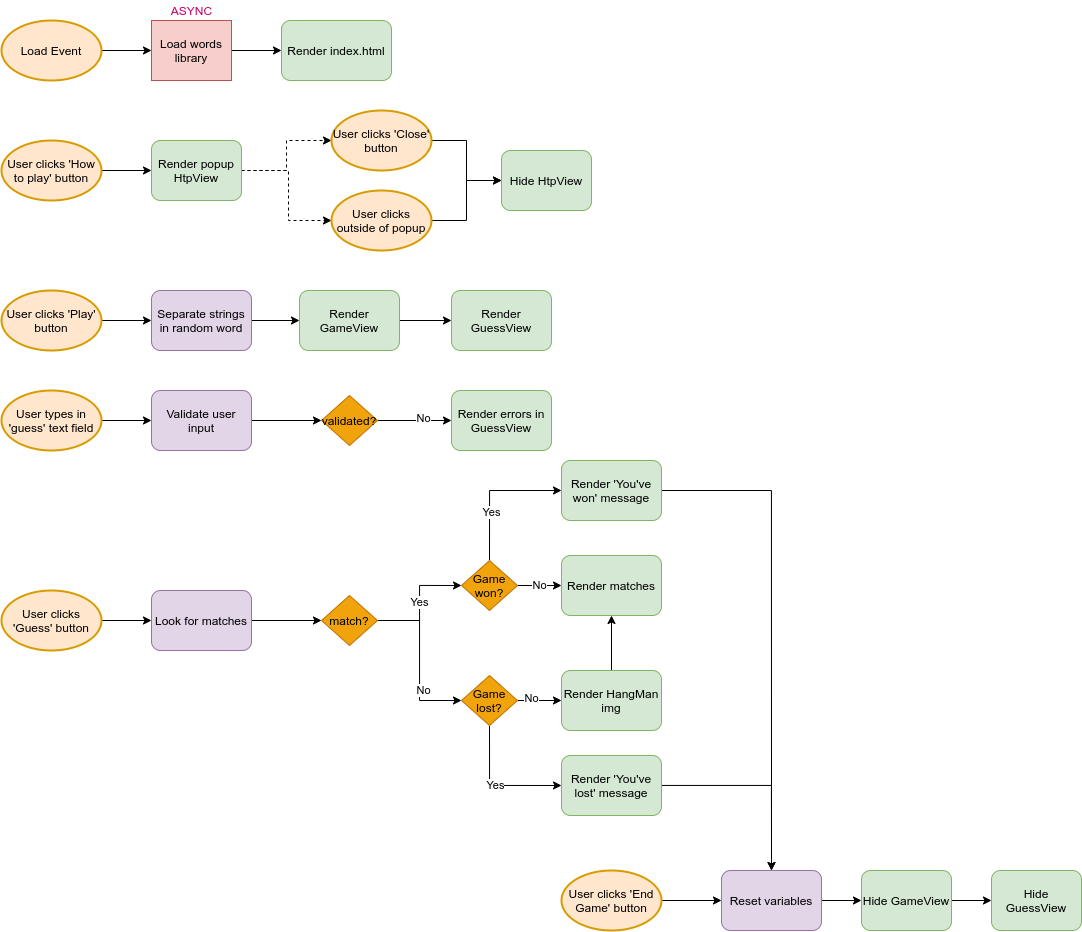

The diagram above was exported from draw.io. Its source (the exported page's mxGraphModel, read from the mxfile embedded in the PNG):
<mxGraphModel dx="1673" dy="904" grid="1" gridSize="10" guides="1" tooltips="1" connect="1" arrows="1" fold="1" page="1" pageScale="1" pageWidth="827" pageHeight="1169" math="0" shadow="0">
  <root>
    <mxCell id="0" />
    <mxCell id="1" parent="0" />
    <mxCell id="drcXzywMreM-v5EUSPgo-10" style="edgeStyle=orthogonalEdgeStyle;rounded=0;orthogonalLoop=1;jettySize=auto;html=1;entryX=0;entryY=0.5;entryDx=0;entryDy=0;fontColor=#CC0066;" edge="1" parent="1" source="drcXzywMreM-v5EUSPgo-1" target="drcXzywMreM-v5EUSPgo-7">
      <mxGeometry relative="1" as="geometry" />
    </mxCell>
    <mxCell id="drcXzywMreM-v5EUSPgo-1" value="Load Event" style="strokeWidth=2;html=1;shape=mxgraph.flowchart.start_1;whiteSpace=wrap;fillColor=#ffe6cc;strokeColor=#d79b00;" vertex="1" parent="1">
      <mxGeometry x="80" y="40" width="100" height="60" as="geometry" />
    </mxCell>
    <mxCell id="drcXzywMreM-v5EUSPgo-13" style="edgeStyle=orthogonalEdgeStyle;rounded=0;orthogonalLoop=1;jettySize=auto;html=1;entryX=0;entryY=0.5;entryDx=0;entryDy=0;fontColor=#CC0066;" edge="1" parent="1" source="drcXzywMreM-v5EUSPgo-2" target="drcXzywMreM-v5EUSPgo-12">
      <mxGeometry relative="1" as="geometry" />
    </mxCell>
    <mxCell id="drcXzywMreM-v5EUSPgo-2" value="User clicks 'How to play' button" style="strokeWidth=2;html=1;shape=mxgraph.flowchart.start_1;whiteSpace=wrap;fillColor=#ffe6cc;strokeColor=#d79b00;" vertex="1" parent="1">
      <mxGeometry x="80" y="160" width="100" height="60" as="geometry" />
    </mxCell>
    <mxCell id="drcXzywMreM-v5EUSPgo-58" style="edgeStyle=orthogonalEdgeStyle;rounded=0;orthogonalLoop=1;jettySize=auto;html=1;entryX=0;entryY=0.5;entryDx=0;entryDy=0;fontColor=#000000;" edge="1" parent="1" source="drcXzywMreM-v5EUSPgo-3" target="drcXzywMreM-v5EUSPgo-56">
      <mxGeometry relative="1" as="geometry" />
    </mxCell>
    <mxCell id="drcXzywMreM-v5EUSPgo-3" value="User types in 'guess' text field" style="strokeWidth=2;html=1;shape=mxgraph.flowchart.start_1;whiteSpace=wrap;fillColor=#ffe6cc;strokeColor=#d79b00;" vertex="1" parent="1">
      <mxGeometry x="80" y="410" width="100" height="60" as="geometry" />
    </mxCell>
    <mxCell id="drcXzywMreM-v5EUSPgo-47" style="edgeStyle=orthogonalEdgeStyle;rounded=0;orthogonalLoop=1;jettySize=auto;html=1;entryX=0;entryY=0.5;entryDx=0;entryDy=0;fontColor=#000000;" edge="1" parent="1" source="drcXzywMreM-v5EUSPgo-4" target="drcXzywMreM-v5EUSPgo-46">
      <mxGeometry relative="1" as="geometry" />
    </mxCell>
    <mxCell id="drcXzywMreM-v5EUSPgo-4" value="User clicks 'End Game' button" style="strokeWidth=2;html=1;shape=mxgraph.flowchart.start_1;whiteSpace=wrap;fillColor=#ffe6cc;strokeColor=#d79b00;" vertex="1" parent="1">
      <mxGeometry x="640" y="890" width="100" height="60" as="geometry" />
    </mxCell>
    <mxCell id="drcXzywMreM-v5EUSPgo-24" style="edgeStyle=orthogonalEdgeStyle;rounded=0;orthogonalLoop=1;jettySize=auto;html=1;entryX=0;entryY=0.5;entryDx=0;entryDy=0;fontColor=#CC0066;" edge="1" parent="1" source="drcXzywMreM-v5EUSPgo-5" target="drcXzywMreM-v5EUSPgo-23">
      <mxGeometry relative="1" as="geometry" />
    </mxCell>
    <mxCell id="drcXzywMreM-v5EUSPgo-5" value="User clicks 'Play' button" style="strokeWidth=2;html=1;shape=mxgraph.flowchart.start_1;whiteSpace=wrap;fillColor=#ffe6cc;strokeColor=#d79b00;" vertex="1" parent="1">
      <mxGeometry x="80" y="310" width="100" height="60" as="geometry" />
    </mxCell>
    <mxCell id="drcXzywMreM-v5EUSPgo-28" style="edgeStyle=orthogonalEdgeStyle;rounded=0;orthogonalLoop=1;jettySize=auto;html=1;fontColor=#CC0066;" edge="1" parent="1" source="drcXzywMreM-v5EUSPgo-6" target="drcXzywMreM-v5EUSPgo-26">
      <mxGeometry relative="1" as="geometry" />
    </mxCell>
    <mxCell id="drcXzywMreM-v5EUSPgo-6" value="User clicks 'Guess' button" style="strokeWidth=2;html=1;shape=mxgraph.flowchart.start_1;whiteSpace=wrap;fillColor=#ffe6cc;strokeColor=#d79b00;" vertex="1" parent="1">
      <mxGeometry x="80" y="610" width="100" height="60" as="geometry" />
    </mxCell>
    <mxCell id="drcXzywMreM-v5EUSPgo-11" style="edgeStyle=orthogonalEdgeStyle;rounded=0;orthogonalLoop=1;jettySize=auto;html=1;entryX=0;entryY=0.5;entryDx=0;entryDy=0;fontColor=#CC0066;" edge="1" parent="1" source="drcXzywMreM-v5EUSPgo-7" target="drcXzywMreM-v5EUSPgo-9">
      <mxGeometry relative="1" as="geometry" />
    </mxCell>
    <mxCell id="drcXzywMreM-v5EUSPgo-7" value="Load words library" style="rounded=0;whiteSpace=wrap;html=1;fillColor=#f8cecc;strokeColor=#b85450;" vertex="1" parent="1">
      <mxGeometry x="230" y="40" width="80" height="60" as="geometry" />
    </mxCell>
    <mxCell id="drcXzywMreM-v5EUSPgo-8" value="ASYNC" style="text;html=1;align=center;verticalAlign=middle;resizable=0;points=[];autosize=1;strokeColor=none;fontColor=#CC0066;" vertex="1" parent="1">
      <mxGeometry x="240" y="20" width="60" height="20" as="geometry" />
    </mxCell>
    <mxCell id="drcXzywMreM-v5EUSPgo-9" value="Render index.html" style="rounded=1;whiteSpace=wrap;html=1;fillColor=#d5e8d4;strokeColor=#82b366;" vertex="1" parent="1">
      <mxGeometry x="360" y="40" width="110" height="60" as="geometry" />
    </mxCell>
    <mxCell id="drcXzywMreM-v5EUSPgo-16" style="edgeStyle=orthogonalEdgeStyle;rounded=0;orthogonalLoop=1;jettySize=auto;html=1;entryX=0;entryY=0.5;entryDx=0;entryDy=0;entryPerimeter=0;fontColor=#CC0066;dashed=1;" edge="1" parent="1" source="drcXzywMreM-v5EUSPgo-12" target="drcXzywMreM-v5EUSPgo-14">
      <mxGeometry relative="1" as="geometry" />
    </mxCell>
    <mxCell id="drcXzywMreM-v5EUSPgo-17" style="edgeStyle=orthogonalEdgeStyle;rounded=0;orthogonalLoop=1;jettySize=auto;html=1;entryX=0;entryY=0.5;entryDx=0;entryDy=0;entryPerimeter=0;dashed=1;fontColor=#CC0066;exitX=1;exitY=0.5;exitDx=0;exitDy=0;" edge="1" parent="1" source="drcXzywMreM-v5EUSPgo-12" target="drcXzywMreM-v5EUSPgo-15">
      <mxGeometry relative="1" as="geometry">
        <Array as="points">
          <mxPoint x="367" y="190" />
          <mxPoint x="367" y="240" />
        </Array>
      </mxGeometry>
    </mxCell>
    <mxCell id="drcXzywMreM-v5EUSPgo-12" value="Render popup HtpView" style="rounded=1;whiteSpace=wrap;html=1;fillColor=#d5e8d4;strokeColor=#82b366;" vertex="1" parent="1">
      <mxGeometry x="230" y="160" width="90" height="60" as="geometry" />
    </mxCell>
    <mxCell id="drcXzywMreM-v5EUSPgo-19" style="edgeStyle=orthogonalEdgeStyle;rounded=0;orthogonalLoop=1;jettySize=auto;html=1;entryX=0;entryY=0.5;entryDx=0;entryDy=0;fontColor=#CC0066;" edge="1" parent="1" source="drcXzywMreM-v5EUSPgo-14" target="drcXzywMreM-v5EUSPgo-18">
      <mxGeometry relative="1" as="geometry" />
    </mxCell>
    <mxCell id="drcXzywMreM-v5EUSPgo-14" value="User clicks 'Close' button" style="strokeWidth=2;html=1;shape=mxgraph.flowchart.start_1;whiteSpace=wrap;fillColor=#ffe6cc;strokeColor=#d79b00;" vertex="1" parent="1">
      <mxGeometry x="410" y="130" width="100" height="60" as="geometry" />
    </mxCell>
    <mxCell id="drcXzywMreM-v5EUSPgo-20" style="edgeStyle=orthogonalEdgeStyle;rounded=0;orthogonalLoop=1;jettySize=auto;html=1;entryX=0;entryY=0.5;entryDx=0;entryDy=0;fontColor=#CC0066;" edge="1" parent="1" source="drcXzywMreM-v5EUSPgo-15" target="drcXzywMreM-v5EUSPgo-18">
      <mxGeometry relative="1" as="geometry" />
    </mxCell>
    <mxCell id="drcXzywMreM-v5EUSPgo-15" value="User clicks outside of popup" style="strokeWidth=2;html=1;shape=mxgraph.flowchart.start_1;whiteSpace=wrap;fillColor=#ffe6cc;strokeColor=#d79b00;" vertex="1" parent="1">
      <mxGeometry x="410" y="210" width="100" height="60" as="geometry" />
    </mxCell>
    <mxCell id="drcXzywMreM-v5EUSPgo-18" value="Hide HtpView" style="rounded=1;whiteSpace=wrap;html=1;fillColor=#d5e8d4;strokeColor=#82b366;" vertex="1" parent="1">
      <mxGeometry x="580" y="170" width="90" height="60" as="geometry" />
    </mxCell>
    <mxCell id="drcXzywMreM-v5EUSPgo-55" style="edgeStyle=orthogonalEdgeStyle;rounded=0;orthogonalLoop=1;jettySize=auto;html=1;entryX=0;entryY=0.5;entryDx=0;entryDy=0;fontColor=#000000;" edge="1" parent="1" source="drcXzywMreM-v5EUSPgo-21" target="drcXzywMreM-v5EUSPgo-54">
      <mxGeometry relative="1" as="geometry" />
    </mxCell>
    <mxCell id="drcXzywMreM-v5EUSPgo-21" value="Render GameView" style="rounded=1;whiteSpace=wrap;html=1;fillColor=#d5e8d4;strokeColor=#82b366;" vertex="1" parent="1">
      <mxGeometry x="378" y="310" width="100" height="60" as="geometry" />
    </mxCell>
    <mxCell id="drcXzywMreM-v5EUSPgo-25" style="edgeStyle=orthogonalEdgeStyle;rounded=0;orthogonalLoop=1;jettySize=auto;html=1;entryX=0;entryY=0.5;entryDx=0;entryDy=0;fontColor=#CC0066;" edge="1" parent="1" source="drcXzywMreM-v5EUSPgo-23" target="drcXzywMreM-v5EUSPgo-21">
      <mxGeometry relative="1" as="geometry" />
    </mxCell>
    <mxCell id="drcXzywMreM-v5EUSPgo-23" value="Separate strings in random word" style="rounded=1;whiteSpace=wrap;html=1;fillColor=#e1d5e7;strokeColor=#9673a6;" vertex="1" parent="1">
      <mxGeometry x="230" y="310" width="100" height="60" as="geometry" />
    </mxCell>
    <mxCell id="drcXzywMreM-v5EUSPgo-29" style="edgeStyle=orthogonalEdgeStyle;rounded=0;orthogonalLoop=1;jettySize=auto;html=1;entryX=0;entryY=0.5;entryDx=0;entryDy=0;fontColor=#CC0066;" edge="1" parent="1" source="drcXzywMreM-v5EUSPgo-26" target="drcXzywMreM-v5EUSPgo-27">
      <mxGeometry relative="1" as="geometry" />
    </mxCell>
    <mxCell id="drcXzywMreM-v5EUSPgo-26" value="Look for matches" style="rounded=1;whiteSpace=wrap;html=1;fillColor=#e1d5e7;strokeColor=#9673a6;" vertex="1" parent="1">
      <mxGeometry x="230" y="610" width="100" height="60" as="geometry" />
    </mxCell>
    <mxCell id="drcXzywMreM-v5EUSPgo-31" value="Yes" style="edgeStyle=orthogonalEdgeStyle;rounded=0;orthogonalLoop=1;jettySize=auto;html=1;entryX=0;entryY=0.5;entryDx=0;entryDy=0;" edge="1" parent="1" source="drcXzywMreM-v5EUSPgo-27" target="drcXzywMreM-v5EUSPgo-30">
      <mxGeometry relative="1" as="geometry" />
    </mxCell>
    <mxCell id="drcXzywMreM-v5EUSPgo-33" style="edgeStyle=orthogonalEdgeStyle;rounded=0;orthogonalLoop=1;jettySize=auto;html=1;entryX=0;entryY=0.5;entryDx=0;entryDy=0;fontColor=#CC0066;" edge="1" parent="1" source="drcXzywMreM-v5EUSPgo-27" target="drcXzywMreM-v5EUSPgo-32">
      <mxGeometry relative="1" as="geometry" />
    </mxCell>
    <mxCell id="drcXzywMreM-v5EUSPgo-34" value="No" style="edgeLabel;html=1;align=center;verticalAlign=middle;resizable=0;points=[];" vertex="1" connectable="0" parent="drcXzywMreM-v5EUSPgo-33">
      <mxGeometry x="0.3605" y="3" relative="1" as="geometry">
        <mxPoint as="offset" />
      </mxGeometry>
    </mxCell>
    <mxCell id="drcXzywMreM-v5EUSPgo-27" value="match?" style="rhombus;whiteSpace=wrap;html=1;fontColor=#000000;fillColor=#f0a30a;strokeColor=#BD7000;" vertex="1" parent="1">
      <mxGeometry x="400" y="615" width="56" height="50" as="geometry" />
    </mxCell>
    <mxCell id="drcXzywMreM-v5EUSPgo-36" style="edgeStyle=orthogonalEdgeStyle;rounded=0;orthogonalLoop=1;jettySize=auto;html=1;entryX=0;entryY=0.5;entryDx=0;entryDy=0;fontColor=#000000;exitX=0.5;exitY=0;exitDx=0;exitDy=0;" edge="1" parent="1" source="drcXzywMreM-v5EUSPgo-30" target="drcXzywMreM-v5EUSPgo-35">
      <mxGeometry relative="1" as="geometry" />
    </mxCell>
    <mxCell id="drcXzywMreM-v5EUSPgo-37" value="Yes" style="edgeLabel;html=1;align=center;verticalAlign=middle;resizable=0;points=[];fontColor=#000000;" vertex="1" connectable="0" parent="drcXzywMreM-v5EUSPgo-36">
      <mxGeometry x="-0.313" y="-1" relative="1" as="geometry">
        <mxPoint as="offset" />
      </mxGeometry>
    </mxCell>
    <mxCell id="drcXzywMreM-v5EUSPgo-39" value="No" style="edgeStyle=orthogonalEdgeStyle;rounded=0;orthogonalLoop=1;jettySize=auto;html=1;fontColor=#000000;" edge="1" parent="1" source="drcXzywMreM-v5EUSPgo-30" target="drcXzywMreM-v5EUSPgo-38">
      <mxGeometry relative="1" as="geometry" />
    </mxCell>
    <mxCell id="drcXzywMreM-v5EUSPgo-30" value="Game won?" style="rhombus;whiteSpace=wrap;html=1;fontColor=#000000;fillColor=#f0a30a;strokeColor=#BD7000;" vertex="1" parent="1">
      <mxGeometry x="540" y="580" width="56" height="50" as="geometry" />
    </mxCell>
    <mxCell id="drcXzywMreM-v5EUSPgo-40" style="edgeStyle=orthogonalEdgeStyle;rounded=0;orthogonalLoop=1;jettySize=auto;html=1;fontColor=#000000;" edge="1" parent="1" source="drcXzywMreM-v5EUSPgo-32">
      <mxGeometry relative="1" as="geometry">
        <mxPoint x="640" y="720" as="targetPoint" />
      </mxGeometry>
    </mxCell>
    <mxCell id="drcXzywMreM-v5EUSPgo-41" value="No" style="edgeLabel;html=1;align=center;verticalAlign=middle;resizable=0;points=[];fontColor=#000000;" vertex="1" connectable="0" parent="drcXzywMreM-v5EUSPgo-40">
      <mxGeometry x="-0.4181" y="3" relative="1" as="geometry">
        <mxPoint as="offset" />
      </mxGeometry>
    </mxCell>
    <mxCell id="drcXzywMreM-v5EUSPgo-43" value="Yes" style="edgeStyle=orthogonalEdgeStyle;rounded=0;orthogonalLoop=1;jettySize=auto;html=1;entryX=0;entryY=0.5;entryDx=0;entryDy=0;fontColor=#000000;exitX=0.5;exitY=1;exitDx=0;exitDy=0;" edge="1" parent="1" source="drcXzywMreM-v5EUSPgo-32" target="drcXzywMreM-v5EUSPgo-42">
      <mxGeometry relative="1" as="geometry" />
    </mxCell>
    <mxCell id="drcXzywMreM-v5EUSPgo-32" value="Game lost?" style="rhombus;whiteSpace=wrap;html=1;fontColor=#000000;fillColor=#f0a30a;strokeColor=#BD7000;" vertex="1" parent="1">
      <mxGeometry x="540" y="695" width="56" height="50" as="geometry" />
    </mxCell>
    <mxCell id="drcXzywMreM-v5EUSPgo-52" style="edgeStyle=orthogonalEdgeStyle;rounded=0;orthogonalLoop=1;jettySize=auto;html=1;entryX=0.5;entryY=0;entryDx=0;entryDy=0;fontColor=#000000;" edge="1" parent="1" source="drcXzywMreM-v5EUSPgo-35" target="drcXzywMreM-v5EUSPgo-46">
      <mxGeometry relative="1" as="geometry" />
    </mxCell>
    <mxCell id="drcXzywMreM-v5EUSPgo-35" value="Render 'You've won' message" style="rounded=1;whiteSpace=wrap;html=1;fillColor=#d5e8d4;strokeColor=#82b366;" vertex="1" parent="1">
      <mxGeometry x="640" y="480" width="100" height="60" as="geometry" />
    </mxCell>
    <mxCell id="drcXzywMreM-v5EUSPgo-38" value="Render matches" style="rounded=1;whiteSpace=wrap;html=1;fillColor=#d5e8d4;strokeColor=#82b366;" vertex="1" parent="1">
      <mxGeometry x="640" y="575" width="100" height="60" as="geometry" />
    </mxCell>
    <mxCell id="drcXzywMreM-v5EUSPgo-53" style="edgeStyle=orthogonalEdgeStyle;rounded=0;orthogonalLoop=1;jettySize=auto;html=1;entryX=0.5;entryY=0;entryDx=0;entryDy=0;fontColor=#000000;" edge="1" parent="1" source="drcXzywMreM-v5EUSPgo-42" target="drcXzywMreM-v5EUSPgo-46">
      <mxGeometry relative="1" as="geometry" />
    </mxCell>
    <mxCell id="drcXzywMreM-v5EUSPgo-42" value="Render 'You've lost' message" style="rounded=1;whiteSpace=wrap;html=1;fillColor=#d5e8d4;strokeColor=#82b366;" vertex="1" parent="1">
      <mxGeometry x="640" y="775" width="100" height="60" as="geometry" />
    </mxCell>
    <mxCell id="drcXzywMreM-v5EUSPgo-45" style="edgeStyle=orthogonalEdgeStyle;rounded=0;orthogonalLoop=1;jettySize=auto;html=1;entryX=0.5;entryY=1;entryDx=0;entryDy=0;fontColor=#000000;" edge="1" parent="1" source="drcXzywMreM-v5EUSPgo-44" target="drcXzywMreM-v5EUSPgo-38">
      <mxGeometry relative="1" as="geometry" />
    </mxCell>
    <mxCell id="drcXzywMreM-v5EUSPgo-44" value="Render HangMan img" style="rounded=1;whiteSpace=wrap;html=1;fillColor=#d5e8d4;strokeColor=#82b366;" vertex="1" parent="1">
      <mxGeometry x="640" y="690" width="100" height="60" as="geometry" />
    </mxCell>
    <mxCell id="drcXzywMreM-v5EUSPgo-50" style="edgeStyle=orthogonalEdgeStyle;rounded=0;orthogonalLoop=1;jettySize=auto;html=1;entryX=0;entryY=0.5;entryDx=0;entryDy=0;fontColor=#000000;" edge="1" parent="1" source="drcXzywMreM-v5EUSPgo-46" target="drcXzywMreM-v5EUSPgo-48">
      <mxGeometry relative="1" as="geometry" />
    </mxCell>
    <mxCell id="drcXzywMreM-v5EUSPgo-46" value="Reset variables" style="rounded=1;whiteSpace=wrap;html=1;fillColor=#e1d5e7;strokeColor=#9673a6;" vertex="1" parent="1">
      <mxGeometry x="800" y="890" width="100" height="60" as="geometry" />
    </mxCell>
    <mxCell id="drcXzywMreM-v5EUSPgo-51" style="edgeStyle=orthogonalEdgeStyle;rounded=0;orthogonalLoop=1;jettySize=auto;html=1;fontColor=#000000;" edge="1" parent="1" source="drcXzywMreM-v5EUSPgo-48" target="drcXzywMreM-v5EUSPgo-49">
      <mxGeometry relative="1" as="geometry" />
    </mxCell>
    <mxCell id="drcXzywMreM-v5EUSPgo-48" value="Hide GameView" style="rounded=1;whiteSpace=wrap;html=1;fillColor=#d5e8d4;strokeColor=#82b366;" vertex="1" parent="1">
      <mxGeometry x="940" y="890" width="90" height="60" as="geometry" />
    </mxCell>
    <mxCell id="drcXzywMreM-v5EUSPgo-49" value="Hide GuessView" style="rounded=1;whiteSpace=wrap;html=1;fillColor=#d5e8d4;strokeColor=#82b366;" vertex="1" parent="1">
      <mxGeometry x="1070" y="890" width="90" height="60" as="geometry" />
    </mxCell>
    <mxCell id="drcXzywMreM-v5EUSPgo-54" value="Render GuessView" style="rounded=1;whiteSpace=wrap;html=1;fillColor=#d5e8d4;strokeColor=#82b366;" vertex="1" parent="1">
      <mxGeometry x="530" y="310" width="100" height="60" as="geometry" />
    </mxCell>
    <mxCell id="drcXzywMreM-v5EUSPgo-59" style="edgeStyle=orthogonalEdgeStyle;rounded=0;orthogonalLoop=1;jettySize=auto;html=1;entryX=0;entryY=0.5;entryDx=0;entryDy=0;fontColor=#000000;" edge="1" parent="1" source="drcXzywMreM-v5EUSPgo-56" target="drcXzywMreM-v5EUSPgo-57">
      <mxGeometry relative="1" as="geometry" />
    </mxCell>
    <mxCell id="drcXzywMreM-v5EUSPgo-56" value="Validate user input" style="rounded=1;whiteSpace=wrap;html=1;fillColor=#e1d5e7;strokeColor=#9673a6;" vertex="1" parent="1">
      <mxGeometry x="230" y="410" width="100" height="60" as="geometry" />
    </mxCell>
    <mxCell id="drcXzywMreM-v5EUSPgo-61" style="edgeStyle=orthogonalEdgeStyle;rounded=0;orthogonalLoop=1;jettySize=auto;html=1;entryX=0;entryY=0.5;entryDx=0;entryDy=0;fontColor=#000000;" edge="1" parent="1" source="drcXzywMreM-v5EUSPgo-57" target="drcXzywMreM-v5EUSPgo-60">
      <mxGeometry relative="1" as="geometry" />
    </mxCell>
    <mxCell id="drcXzywMreM-v5EUSPgo-62" value="No" style="edgeLabel;html=1;align=center;verticalAlign=middle;resizable=0;points=[];fontColor=#000000;" vertex="1" connectable="0" parent="drcXzywMreM-v5EUSPgo-61">
      <mxGeometry x="0.2523" y="3" relative="1" as="geometry">
        <mxPoint as="offset" />
      </mxGeometry>
    </mxCell>
    <mxCell id="drcXzywMreM-v5EUSPgo-57" value="validated?" style="rhombus;whiteSpace=wrap;html=1;fontColor=#000000;fillColor=#f0a30a;strokeColor=#BD7000;" vertex="1" parent="1">
      <mxGeometry x="400" y="415" width="56" height="50" as="geometry" />
    </mxCell>
    <mxCell id="drcXzywMreM-v5EUSPgo-60" value="Render errors in GuessView" style="rounded=1;whiteSpace=wrap;html=1;fillColor=#d5e8d4;strokeColor=#82b366;" vertex="1" parent="1">
      <mxGeometry x="530" y="410" width="100" height="60" as="geometry" />
    </mxCell>
  </root>
</mxGraphModel>